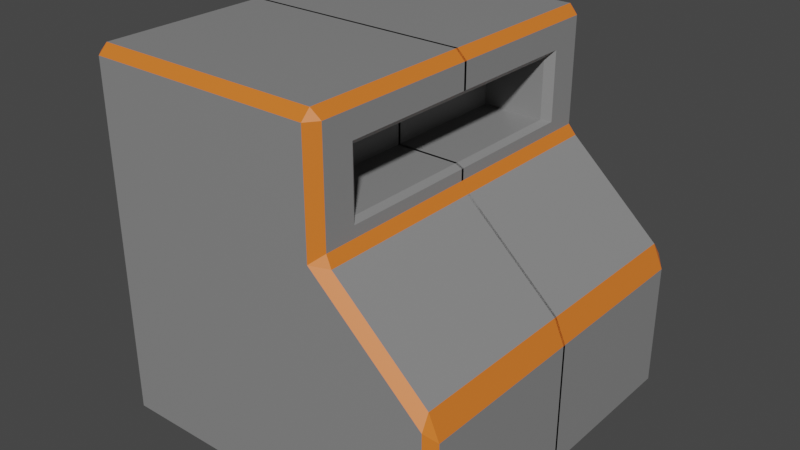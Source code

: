 # Source: Silicon_processor.blend  (saved by Blender 3.1.7; exported with 4.5.12 LTS)
import bpy
from mathutils import Matrix  # noqa: F401  (used for matrix-valued properties, if any)

bpy.ops.wm.read_factory_settings(use_empty=True)
scene = bpy.context.scene
scene.name = 'Scene'

# ---- collections
col_collection = bpy.data.collections.new('Collection'); scene.collection.children.link(col_collection)

# ---- materials (node trees are filled in below, after node groups)
mat_base = bpy.data.materials.new('base')
mat_base.alpha_threshold = 0.0
mat_base.use_transparent_shadow = False
mat_base.line_color = (0.0, 0.0, 0.0, 1.0)
mat_edge = bpy.data.materials.new('edge')
mat_edge.use_transparent_shadow = False

# ---- material node trees
mat_base.use_nodes = True; mat_base.node_tree.nodes.clear()
_N = mat_base.node_tree.nodes; _L = mat_base.node_tree.links
n0 = _N.new('ShaderNodeOutputMaterial'); n0.name = 'Material Output'; n0.location = (300, 300)
n1 = _N.new('ShaderNodeBsdfPrincipled'); n1.name = 'Principled BSDF'; n1.location = (10, 300)
n1.distribution = 'GGX'
n1.subsurface_method = 'RANDOM_WALK_SKIN'
n1.inputs[0].default_value = (0.2462, 0.2462, 0.2462, 1.0)
n1.inputs[2].default_value = 0.4
n1.inputs[3].default_value = 1.45
n1.inputs[27].default_value = (0.0, 0.0, 0.0, 1.0)
n1.inputs[28].default_value = 1.0
_L.new(n1.outputs[0], n0.inputs[0])
n0.is_active_output = True
mat_edge.use_nodes = True; mat_edge.node_tree.nodes.clear()
_N = mat_edge.node_tree.nodes; _L = mat_edge.node_tree.links
n0 = _N.new('ShaderNodeBsdfPrincipled'); n0.name = 'Principled BSDF'; n0.location = (10, 300)
n0.distribution = 'GGX'
n0.subsurface_method = 'RANDOM_WALK_SKIN'
n0.inputs[0].default_value = (0.8, 0.1809, 0.02329, 1.0)
n0.inputs[3].default_value = 1.45
n0.inputs[27].default_value = (0.0, 0.0, 0.0, 1.0)
n0.inputs[28].default_value = 1.0
n1 = _N.new('ShaderNodeOutputMaterial'); n1.name = 'Material Output'; n1.location = (300, 300)
_L.new(n0.outputs[0], n1.inputs[0])
n1.is_active_output = True

# ---- world
world_world = bpy.data.worlds.new('World'); scene.world = world_world
world_world.use_nodes = True; world_world.node_tree.nodes.clear()
_N = world_world.node_tree.nodes; _L = world_world.node_tree.links
n0 = _N.new('ShaderNodeOutputWorld'); n0.name = 'World Output'; n0.location = (300, 300)
n1 = _N.new('ShaderNodeBackground'); n1.name = 'Background'; n1.location = (10, 300)
n1.inputs[0].default_value = (0.05088, 0.05088, 0.05088, 1.0)
_L.new(n1.outputs[0], n0.inputs[0])
n0.is_active_output = True
world_world.color = (0.05088, 0.05088, 0.05088)
world_world.use_sun_shadow = False
world_world.sun_shadow_jitter_overblur = 0.0

# ---- meshes
me_cube = bpy.data.meshes.new('Cube')
me_cube.from_pydata([(-1.0, -0.007025, -1.0), (1.0, -0.007025, -1.0), (-0.2354, 1.0, -1.0), (-0.2354, -0.007025, -1.0), (-0.2354, -0.007025, 1.0), (0.3831, 1.0, -1.0), (0.3831, -0.007025, -1.0), (0.06818, 1.0, -1.0), (0.3831, -0.007025, -1.0), (-0.003332, 0.7141, 0.7723), (-0.003332, 0.7141, 0.4407), (-0.003332, -0.007025, 0.7723), (-0.003332, -0.007025, 0.4407), (0.9485, 1.0, -0.2497), (0.9485, 1.0, -1.0), (1.0, 0.9485, -1.0), (-0.9485, 1.0, 0.9485), (-1.0, 0.9485, 0.9485), (-0.9485, 0.9485, 1.0), (-1.0, 0.9485, -1.0), (-0.9485, 1.0, -1.0), (-0.9485, -0.007025, 1.0), (-1.0, -0.007025, 0.9485), (-0.2354, 0.9485, 1.0), (-0.2354, 1.0, 0.9485), (0.3317, 1.0, 0.3144), (0.3831, 0.937, 0.3599), (0.4211, 0.9485, 0.3023), (0.4211, -0.007025, 0.3023), (0.3831, -0.007025, 0.361), (0.3317, 1.0, 0.9485), (0.3317, 0.9485, 1.0), (0.3831, 0.9373, 0.9501), (0.3831, -0.007025, 0.95), (0.3317, -0.007025, 1.0), (0.3831, 0.7613, 0.8099), (0.3444, 0.7141, 0.7723), (0.3444, 0.7141, 0.4407), (0.3831, 0.7616, 0.4235), (0.3444, -0.007025, 0.7723), (0.3831, -0.007025, 0.81), (0.3831, -0.007025, 0.4227), (0.3444, -0.007025, 0.4407), (1.0, -0.007025, -0.3058), (0.9418, -0.007025, -0.1738), (0.9418, 0.9485, -0.1738), (1.0, 0.9485, -0.3058), (0.9486, 1.0, -0.2496)], [], [(23, 18, 21, 4), (27, 45, 47, 13, 25), (5, 25, 13, 14), (20, 16, 24, 2), (19, 20, 2, 3, 0), (2, 24, 30, 25, 5, 7), (31, 23, 4, 34), (0, 22, 17, 19), (5, 14, 15, 1, 6), (7, 5, 6, 8), (2, 7, 8, 3), (42, 37, 10, 12), (37, 36, 9, 10), (29, 26, 38, 41), (32, 33, 40, 35), (9, 11, 12, 10), (36, 39, 11, 9), (16, 17, 18), (25, 26, 27), (30, 31, 32), (16, 20, 19, 17), (21, 18, 17, 22), (47, 46, 15, 14, 13), (18, 23, 24, 16), (32, 26, 25, 30), (26, 29, 28, 27), (23, 31, 30, 24), (31, 34, 33, 32), (45, 27, 28, 44), (36, 37, 38, 35), (37, 42, 41, 38), (35, 40, 39, 36), (26, 32, 35, 38), (45, 46, 47), (45, 44, 43, 46), (15, 46, 43, 1)])
me_cube.polygons.foreach_set('material_index', [0, 1, 0, 0, 0, 0, 0, 0, 0, 0, 0, 0, 0, 0, 0, 0, 0, 1, 1, 1, 1, 1, 1, 1, 1, 1, 1, 1, 0, 0, 0, 0, 0, 1, 1, 0])
_uv = me_cube.uv_layers.new(name='UVMap')
_uv.uv.foreach_set('vector', [0.7794, 0.5064, 0.8686, 0.5064, 0.8686, 0.6259, 0.7794, 0.6259, 0.625, 0.4276, 0.625, 0.4927, 0.6076, 0.4936, 0.6076, 0.4936, 0.614, 0.4165, 0.375, 0.4229, 0.614, 0.4165, 0.6076, 0.4936, 0.375, 0.4936, 0.375, 0.2564, 0.6186, 0.2564, 0.6186, 0.3456, 0.375, 0.3456, 0.125, 0.5064, 0.1314, 0.5, 0.2206, 0.5, 0.2206, 0.6259, 0.125, 0.6259, 0.375, 0.3456, 0.6186, 0.3456, 0.6229, 0.4165, 0.61, 0.4166, 0.375, 0.4229, 0.375, 0.4229, 0.7085, 0.5064, 0.7794, 0.5064, 0.7794, 0.6259, 0.7085, 0.6259, 0.375, 0.1241, 0.6186, 0.1241, 0.6186, 0.2436, 0.375, 0.2436, 0.2979, 0.5, 0.3686, 0.5, 0.375, 0.5064, 0.375, 0.6259, 0.2979, 0.6259, 0.2979, 0.5, 0.2979, 0.5, 0.2979, 0.6259, 0.2979, 0.6259, 0.2206, 0.5, 0.2979, 0.5, 0.2979, 0.6259, 0.2206, 0.6259, 0.7021, 0.6259, 0.7021, 0.5, 0.7021, 0.5, 0.7021, 0.6259, 0.625, 0.4229, 0.625, 0.4229, 0.625, 0.4229, 0.625, 0.4229, 0.7021, 0.6259, 0.7021, 0.5, 0.7021, 0.5, 0.7021, 0.6259, 0.7021, 0.5, 0.7021, 0.6259, 0.7021, 0.6259, 0.7021, 0.5, 0.7021, 0.5, 0.7021, 0.6259, 0.7021, 0.6259, 0.7021, 0.5, 0.7021, 0.5, 0.7021, 0.6259, 0.7021, 0.6259, 0.7021, 0.5, 0.6186, 0.25, 0.6186, 0.25, 0.625, 0.2436, 0.614, 0.4165, 0.625, 0.4229, 0.625, 0.4276, 0.7021, 0.4914, 0.7021, 0.5064, 0.7021, 0.5, 0.6186, 0.2564, 0.375, 0.2564, 0.375, 0.2436, 0.6186, 0.2436, 0.625, 0.1241, 0.625, 0.2436, 0.6186, 0.2436, 0.6186, 0.1241, 0.6076, 0.4936, 0.5995, 0.5064, 0.375, 0.5064, 0.375, 0.4936, 0.6076, 0.4936, 0.625, 0.2564, 0.625, 0.3456, 0.6186, 0.3456, 0.6186, 0.2564, 0.625, 0.4229, 0.625, 0.4229, 0.61, 0.4166, 0.6229, 0.4165, 0.7021, 0.5, 0.7021, 0.6259, 0.6974, 0.6259, 0.6974, 0.5064, 0.625, 0.3456, 0.625, 0.4165, 0.6229, 0.4165, 0.6186, 0.3456, 0.7085, 0.5064, 0.7085, 0.6259, 0.7021, 0.6259, 0.7021, 0.5, 0.6323, 0.5064, 0.6974, 0.5064, 0.6974, 0.6259, 0.6323, 0.6259, 0.625, 0.4229, 0.625, 0.4229, 0.625, 0.4229, 0.625, 0.4229, 0.7021, 0.5, 0.7021, 0.6259, 0.7021, 0.6259, 0.7021, 0.5, 0.7021, 0.5, 0.7021, 0.6259, 0.7021, 0.6259, 0.7021, 0.5, 0.625, 0.4229, 0.625, 0.4229, 0.625, 0.4229, 0.625, 0.4229, 0.6362, 0.4992, 0.5995, 0.5064, 0.6076, 0.4936, 0.6323, 0.5064, 0.6323, 0.6259, 0.5995, 0.6259, 0.5995, 0.5064, 0.375, 0.5064, 0.5995, 0.5064, 0.5995, 0.6259, 0.375, 0.6259])
me_cube.materials.append(mat_base)
me_cube.materials.append(mat_edge)
me_cube.use_remesh_preserve_volume = False
me_cube.use_remesh_preserve_attributes = False
me_cube.use_mirror_vertex_groups = False
me_cube.update()

# ---- objects
ob_cube = bpy.data.objects.new('Cube', me_cube)

# ---- transforms, parenting, visibility, modifiers, constraints
ob_cube.location = (0.0, 0.0, 0.0)
ob_cube.lock_rotations_4d = False
ob_cube.empty_display_type = 'ARROWS'
ob_cube.lineart.crease_threshold = 0.0
_m = ob_cube.modifiers.new('ミラー', 'MIRROR')
_m.use_axis = (False, True, False)

# ---- collection membership
col_collection.objects.link(ob_cube)

# ---- scene / render settings (as saved in the file)
scene.frame_start = 1; scene.frame_end = 250; scene.frame_set(1)
scene.render.engine = 'BLENDER_EEVEE_NEXT'
scene.cycles.sampling_pattern = 'TABULATED_SOBOL'
scene.cycles.use_light_tree = False
scene.view_settings.view_transform = 'Filmic'
bpy.context.view_layer.update()

# ---- added for rendering (the .blend has no active camera and no usable light): camera, sun
cam_auto = bpy.data.cameras.new('AutoCamera')
cam_auto.lens = 50.0
cam_auto.sensor_width = 36.0
cam_auto.clip_end = 1000.0
ob_auto_camera = bpy.data.objects.new('AutoCamera', cam_auto)
scene.collection.objects.link(ob_auto_camera)
ob_auto_camera.location = (3.20507, -3.84609, 2.56406)
ob_auto_camera.rotation_euler = (1.09748, -7.21219e-08, 0.694738)
scene.camera = ob_auto_camera
light_auto_sun = bpy.data.lights.new('AutoSun', 'SUN')
light_auto_sun.energy = 3.0
light_auto_sun.angle = 0.0523599
ob_auto_sun = bpy.data.objects.new('AutoSun', light_auto_sun)
scene.collection.objects.link(ob_auto_sun)
ob_auto_sun.rotation_euler = (0.872665, 0.174533, 0.523599)
bpy.context.view_layer.update()
